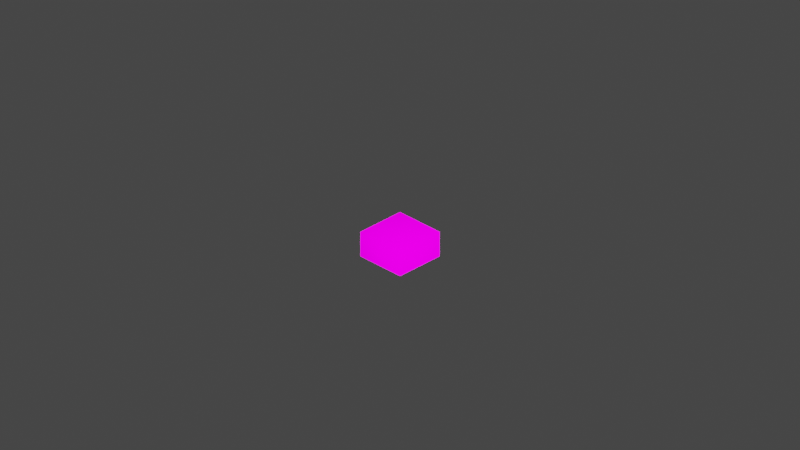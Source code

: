 # Source: GB_book.blend  (saved by Blender 2.82.7; exported with 4.5.12 LTS)
import bpy
from mathutils import Matrix  # noqa: F401  (used for matrix-valued properties, if any)

bpy.ops.wm.read_factory_settings(use_empty=True)
scene = bpy.context.scene
scene.name = 'Scene'

# ---- collections
col_collection = bpy.data.collections.new('Collection'); scene.collection.children.link(col_collection)
col_gb_145_book = bpy.data.collections.new('GB_145_book'); scene.collection.children.link(col_gb_145_book)

# ---- images (referenced by path relative to the original .blend; pixels are not part of the script)
import os
ASSET_DIR = os.environ.get("B2B_ASSET_DIR", "")  # directory of the original .blend (textures are referenced by path, not embedded)
HERE = os.path.dirname(os.path.abspath(__file__))  # packed textures are extracted next to this script under _unpacked/

def load_image(name, relpath, width, height, colorspace="sRGB"):
    """Load a texture the original file referenced (path relative to the .blend, or extracted next to this script)."""
    p = next((c for c in (os.path.join(HERE, relpath), os.path.join(ASSET_DIR, relpath)) if relpath and os.path.exists(c)), "")
    if p:
        img = bpy.data.images.load(p, check_existing=True)
        img.name = name
    else:  # same state as the original file: an image datablock whose file is absent (Cycles renders it pink)
        img = bpy.data.images.new(name, width, height)
        img.source = "FILE"
        img.filepath = "//" + (relpath or name)
    img.colorspace_settings.name = colorspace
    return img
img_library_2_png_001 = load_image('library_2.png.001', 'library_2.png', 1024, 1024, 'sRGB')

# ---- materials (node trees are filled in below, after node groups)
mat_mat1_001 = bpy.data.materials.new('Mat1.001')
mat_mat1_001.use_transparent_shadow = False
mat_green = bpy.data.materials.new('Green')
mat_green.use_transparent_shadow = False
mat_white = bpy.data.materials.new('White')
mat_white.use_transparent_shadow = False

# ---- node groups
ng_auto_smooth = bpy.data.node_groups.new('Auto Smooth', 'GeometryNodeTree')
_s = ng_auto_smooth.interface.new_socket(name='Geometry', in_out='OUTPUT', socket_type='NodeSocketGeometry')
_s = ng_auto_smooth.interface.new_socket(name='Geometry', in_out='INPUT', socket_type='NodeSocketGeometry')
_s = ng_auto_smooth.interface.new_socket(name='Angle', in_out='INPUT', socket_type='NodeSocketFloat')
_s.subtype = 'ANGLE'
_s.min_value = 0.0
_s.max_value = 3.142
ng_auto_smooth.is_modifier = True
_N = ng_auto_smooth.nodes; _L = ng_auto_smooth.links
n0 = _N.new('NodeGroupOutput'); n0.name = 'Group Output'; n0.location = (480, -100)
n1 = _N.new('NodeGroupInput'); n1.name = 'Group Input'; n1.location = (-420, -300)
n2 = _N.new('NodeGroupInput'); n2.name = 'Group Input.001'; n2.location = (-60, -100)
n3 = _N.new('GeometryNodeSetShadeSmooth'); n3.name = 'Set Shade Smooth'; n3.location = (120, -100)
n3.domain = 'EDGE'
n4 = _N.new('GeometryNodeSetShadeSmooth'); n4.name = 'Set Shade Smooth.001'; n4.location = (300, -100)
n5 = _N.new('GeometryNodeInputMeshEdgeAngle'); n5.name = 'Edge Angle'; n5.location = (-420, -220)
n6 = _N.new('GeometryNodeInputEdgeSmooth'); n6.name = 'Is Edge Smooth'; n6.location = (-60, -160)
n7 = _N.new('GeometryNodeInputShadeSmooth'); n7.name = 'Is Face Smooth'; n7.location = (-240, -340)
n8 = _N.new('FunctionNodeBooleanMath'); n8.name = 'Boolean Math'; n8.location = (-60, -220)
n9 = _N.new('FunctionNodeCompare'); n9.name = 'Compare'; n9.location = (-240, -180)
n9.operation = 'LESS_EQUAL'
_L.new(n5.outputs[0], n9.inputs[0])
_L.new(n4.outputs[0], n0.inputs[0])
_L.new(n1.outputs[1], n9.inputs[1])
_L.new(n9.outputs[0], n8.inputs[0])
_L.new(n7.outputs[0], n8.inputs[1])
_L.new(n2.outputs[0], n3.inputs[0])
_L.new(n6.outputs[0], n3.inputs[1])
_L.new(n3.outputs[0], n4.inputs[0])
_L.new(n8.outputs[0], n3.inputs[2])
n0.is_active_output = True

# ---- material node trees
mat_mat1_001.use_nodes = True; mat_mat1_001.node_tree.nodes.clear()
_N = mat_mat1_001.node_tree.nodes; _L = mat_mat1_001.node_tree.links
n0 = _N.new('ShaderNodeBsdfPrincipled'); n0.name = 'Principled BSDF'; n0.location = (0, 300)
n0.distribution = 'GGX'
n0.subsurface_method = 'BURLEY'
n0.inputs[3].default_value = 1.45
n0.inputs[13].default_value = 0.0
n0.inputs[28].default_value = 1.0
n1 = _N.new('ShaderNodeOutputMaterial'); n1.name = 'Material Output'; n1.location = (300, 300)
n2 = _N.new('ShaderNodeTexImage'); n2.name = 'Image Texture'; n2.location = (-300, 300)
n2.label = 'Base Color'
n2.image = img_library_2_png_001
n3 = _N.new('ShaderNodeRGB'); n3.name = 'RGB'; n3.location = (-300, 0)
n3.label = 'Specular'
n3.outputs[0].default_value = (1.0, 1.0, 1.0, 1.0)
n4 = _N.new('ShaderNodeRGB'); n4.name = 'RGB.001'; n4.location = (-300, -300)
n4.label = 'Reflective'
n4.outputs[0].default_value = (1.0, 1.0, 1.0, 1.0)
n5 = _N.new('ShaderNodeTexImage'); n5.name = 'Image Texture.001'; n5.location = (-290, -150)
n5.image = img_library_2_png_001
_L.new(n0.outputs[0], n1.inputs[0])
_L.new(n2.outputs[0], n0.inputs[0])
_L.new(n5.outputs[0], n0.inputs[27])
n1.is_active_output = True
mat_green.use_nodes = True; mat_green.node_tree.nodes.clear()
_N = mat_green.node_tree.nodes; _L = mat_green.node_tree.links
n0 = _N.new('ShaderNodeOutputMaterial'); n0.name = 'Material Output'; n0.location = (300, 300)
n1 = _N.new('ShaderNodeBsdfPrincipled'); n1.name = 'Principled BSDF'; n1.location = (10, 300)
n1.distribution = 'GGX'
n1.subsurface_method = 'BURLEY'
n1.inputs[0].default_value = (0.0, 0.1262, 0.08047, 1.0)
n1.inputs[3].default_value = 1.45
n1.inputs[27].default_value = (0.0, 0.0, 0.0, 1.0)
n1.inputs[28].default_value = 1.0
_L.new(n1.outputs[0], n0.inputs[0])
n0.is_active_output = True
mat_white.use_nodes = True; mat_white.node_tree.nodes.clear()
_N = mat_white.node_tree.nodes; _L = mat_white.node_tree.links
n0 = _N.new('ShaderNodeOutputMaterial'); n0.name = 'Material Output'; n0.location = (300, 300)
n1 = _N.new('ShaderNodeBsdfPrincipled'); n1.name = 'Principled BSDF'; n1.location = (10, 300)
n1.distribution = 'GGX'
n1.subsurface_method = 'BURLEY'
n1.inputs[0].default_value = (0.4116, 0.4116, 0.4116, 1.0)
n1.inputs[3].default_value = 1.45
n1.inputs[27].default_value = (0.0, 0.0, 0.0, 1.0)
n1.inputs[28].default_value = 1.0
_L.new(n1.outputs[0], n0.inputs[0])
n0.is_active_output = True

# ---- world
world_world = bpy.data.worlds.new('World'); scene.world = world_world
world_world.use_nodes = True; world_world.node_tree.nodes.clear()
_N = world_world.node_tree.nodes; _L = world_world.node_tree.links
n0 = _N.new('ShaderNodeOutputWorld'); n0.name = 'World Output'; n0.location = (300, 300)
n1 = _N.new('ShaderNodeBackground'); n1.name = 'Background'; n1.location = (10, 300)
n1.inputs[0].default_value = (0.05088, 0.05088, 0.05088, 1.0)
_L.new(n1.outputs[0], n0.inputs[0])
n0.is_active_output = True
world_world.color = (0.05088, 0.05088, 0.05088)
world_world.use_sun_shadow = False
world_world.sun_shadow_jitter_overblur = 0.0

# ---- cameras
cam_camera = bpy.data.cameras.new('Camera')
cam_camera.clip_end = 100.0
cam_camera.ortho_scale = 7.314
cam_camera_001 = bpy.data.cameras.new('Camera.001')
cam_camera_001.type = 'ORTHO'
cam_camera_001.clip_start = 1e-06
cam_camera_001.clip_end = 998.2
cam_camera_001.ortho_scale = 10.7
cam_camera_001.show_background_images = True

# ---- lights
light_light = bpy.data.lights.new('Light', 'POINT')
light_light.transmission_factor = 0.0
light_light.energy = 7111.0
light_light.shadow_soft_size = 0.1
light_light.shadow_maximum_resolution = 0.006
light_light.use_absolute_resolution = True

# ---- meshes
me_mesh1_002 = bpy.data.meshes.new('Mesh1.002')
me_mesh1_002.from_pydata([(0.0, 0.5, 0.0), (1.0, 0.5, 0.0), (1.0, 0.0, 0.0), (0.0, 0.5, 1.0), (1.0, 0.0, 1.0), (1.0, 0.5, 1.0), (0.0, 0.0, 1.0)], [], [(0, 3, 5), (0, 5, 1), (1, 5, 4), (1, 4, 2), (3, 4, 5), (3, 6, 4)])
me_mesh1_002.polygons.foreach_set('use_smooth', [True] * 6)
_uv = me_mesh1_002.uv_layers.new(name='Mesh1-texcoord')
_uv.uv.foreach_set('vector', [0.07617, 0.446, 0.09961, 0.4402, 0.07617, 0.4343, 0.07617, 0.446, 0.07617, 0.4343, 0.05273, 0.4402, 0.05176, 0.4392, 0.0752, 0.4333, 0.0752, 0.426, 0.05176, 0.4392, 0.0752, 0.426, 0.05176, 0.4319, 0.1006, 0.4392, 0.07715, 0.426, 0.07715, 0.4333, 0.1006, 0.4392, 0.1006, 0.4319, 0.07715, 0.426])
me_mesh1_002.materials.append(mat_mat1_001)
me_mesh1_002.use_remesh_fix_poles = True
me_mesh1_002.use_remesh_preserve_attributes = False
me_mesh1_002.use_mirror_vertex_groups = False
me_mesh1_002.update()
me_cube = bpy.data.meshes.new('Cube')
me_cube.from_pydata([(-0.2516, -0.3501, 0.0), (-0.2516, -0.3501, 0.02478), (-0.2516, 0.3501, 0.0), (-0.2516, 0.3501, 0.02478), (0.2516, -0.3501, 0.0), (0.2516, -0.3501, 0.02478), (0.2516, 0.3501, 0.0), (0.2516, 0.3501, 0.02478)], [], [(0, 1, 3, 2), (2, 3, 7, 6), (6, 7, 5, 4), (4, 5, 1, 0), (2, 6, 4, 0), (7, 3, 1, 5)])
_uv = me_cube.uv_layers.new(name='UVMap')
_uv.uv.foreach_set('vector', [0.375, 0.0, 0.625, 0.0, 0.625, 0.25, 0.375, 0.25, 0.375, 0.25, 0.625, 0.25, 0.625, 0.5, 0.375, 0.5, 0.375, 0.5, 0.625, 0.5, 0.625, 0.75, 0.375, 0.75, 0.375, 0.75, 0.625, 0.75, 0.625, 1.0, 0.375, 1.0, 0.125, 0.5, 0.375, 0.5, 0.375, 0.75, 0.125, 0.75, 0.625, 0.5, 0.875, 0.5, 0.875, 0.75, 0.625, 0.75])
me_cube.materials.append(mat_green)
me_cube.use_remesh_fix_poles = True
me_cube.use_remesh_preserve_attributes = False
me_cube.use_mirror_vertex_groups = False
me_cube.update()
me_cube_001 = bpy.data.meshes.new('Cube.001')
me_cube_001.from_pydata([(-0.2381, -0.3279, 0.02429), (-0.2381, 0.0, 0.02429), (0.2381, -0.3279, 0.02429), (0.2381, 0.0, 0.02429), (-0.2381, -0.1543, 0.02429), (-0.2381, -0.2618, 0.05288), (-0.2381, -0.1879, 0.09132), (-0.2381, -0.03972, 0.08412), (0.2381, -0.1543, 0.02429), (0.2381, -0.03972, 0.08412), (0.2381, -0.1879, 0.09132), (0.2381, -0.2618, 0.05288), (-0.2381, -1.391e-08, 0.05397), (0.2381, -1.391e-08, 0.05397), (-0.2381, -0.1075, 0.1029), (0.2381, -0.1075, 0.1029)], [], [(4, 7, 12, 1), (8, 11, 2), (4, 8, 2, 0), (13, 12, 7, 9), (15, 14, 6, 10), (10, 6, 5, 11), (3, 13, 9, 8), (8, 15, 10), (8, 10, 11), (0, 5, 4), (4, 5, 6), (4, 14, 7), (3, 8, 4, 1), (11, 5, 0, 2), (4, 6, 14), (8, 9, 15), (9, 7, 14, 15)])
me_cube_001.polygons.foreach_set('use_smooth', [True] * 17)
_uv = me_cube_001.uv_layers.new(name='UVMap')
_uv.uv.foreach_set('vector', [0.375, 0.1055, 0.625, 0.1875, 0.625, 0.2188, 0.625, 0.25, 0.375, 0.6445, 0.625, 0.6875, 0.375, 0.75, 0.125, 0.6445, 0.375, 0.6445, 0.375, 0.75, 0.125, 0.75, 0.625, 0.5312, 0.875, 0.5312, 0.875, 0.5625, 0.625, 0.5625, 0.625, 0.5938, 0.875, 0.5938, 0.875, 0.625, 0.625, 0.625, 0.625, 0.625, 0.875, 0.625, 0.875, 0.6875, 0.625, 0.6875, 0.625, 0.5, 0.625, 0.5312, 0.625, 0.5625, 0.375, 0.6445, 0.375, 0.6445, 0.625, 0.5938, 0.625, 0.625, 0.375, 0.6445, 0.625, 0.625, 0.625, 0.6875, 0.375, 0.0, 0.625, 0.0625, 0.375, 0.1055, 0.375, 0.1055, 0.625, 0.0625, 0.625, 0.125, 0.375, 0.1055, 0.625, 0.1562, 0.625, 0.1875, 0.625, 0.5, 0.375, 0.6445, 0.125, 0.6445, 0.625, 0.25, 0.625, 0.6875, 0.875, 0.6875, 0.375, 1.0, 0.375, 0.75, 0.375, 0.1055, 0.625, 0.125, 0.625, 0.1562, 0.375, 0.6445, 0.625, 0.5625, 0.625, 0.5938, 0.625, 0.5625, 0.875, 0.5625, 0.875, 0.5938, 0.625, 0.5938])
me_cube_001.materials.append(mat_white)
me_cube_001.use_remesh_fix_poles = True
me_cube_001.use_remesh_preserve_attributes = False
me_cube_001.use_mirror_vertex_groups = False
me_cube_001.update()

# ---- objects
ob_light = bpy.data.objects.new('Light', light_light)
ob_camera = bpy.data.objects.new('Camera', cam_camera)
ob_isometriccamera = bpy.data.objects.new('IsometricCamera', cam_camera_001)
ob_layout_145 = bpy.data.objects.new('layout_145', me_mesh1_002)
ob_cover = bpy.data.objects.new('Cover', me_cube)
ob_pages = bpy.data.objects.new('Pages', me_cube_001)

# ---- transforms, parenting, visibility, modifiers, constraints
ob_light.location = (-5.229, -7.809, 5.904)
ob_light.rotation_euler = (0.6503, 0.05522, 1.866)
ob_light.lock_rotations_4d = False
ob_light.empty_display_type = 'ARROWS'
ob_light.color = (0.0, 0.0, 0.0, 0.0)
ob_light.lineart.crease_threshold = 0.0
ob_camera.location = (7.359, -6.926, 4.958)
ob_camera.rotation_euler = (1.109, 0.0, 0.8149)
ob_camera.lock_rotations_4d = False
ob_camera.empty_display_type = 'ARROWS'
ob_camera.color = (0.0, 0.0, 0.0, 0.0)
ob_camera.display_type = 'WIRE'
ob_camera.lineart.crease_threshold = 0.0
ob_isometriccamera.location = (-13.06, -13.06, 11.15)
ob_isometriccamera.rotation_euler = (1.047, 0.0, -0.7854)
ob_isometriccamera.lineart.crease_threshold = 0.0
ob_layout_145.location = (0.375, 0.375, 1.639e-08)
ob_layout_145.rotation_euler = (1.571, 1.192e-07, -1.571)
ob_layout_145.scale = (0.75, 0.75, 0.75)
ob_layout_145.lineart.crease_threshold = 0.0
ob_cover.location = (0.0, 0.0, 0.0)
ob_cover.lineart.crease_threshold = 0.0
ob_pages.location = (0.0, 0.0, 0.0)
ob_pages.lineart.crease_threshold = 0.0
_m = ob_pages.modifiers.new('Mirror', 'MIRROR')
_m.use_axis = (False, True, False)
_m = ob_pages.modifiers.new('Auto Smooth', 'NODES')
_m.node_group = ng_auto_smooth
_gi = [s.identifier for s in ng_auto_smooth.interface.items_tree if s.item_type == 'SOCKET' and s.in_out == 'INPUT']
_m[_gi[1]] = 0.7854  # Angle

# ---- collection membership
col_collection.objects.link(ob_light)
col_collection.objects.link(ob_camera)
col_collection.objects.link(ob_isometriccamera)
col_collection.objects.link(ob_layout_145)
col_gb_145_book.objects.link(ob_cover)
col_gb_145_book.objects.link(ob_pages)

# ---- scene / render settings (as saved in the file)
scene.camera = ob_isometriccamera
scene.frame_start = 1; scene.frame_end = 250; scene.frame_set(0)
scene.render.engine = 'BLENDER_EEVEE_NEXT'
scene.cycles.use_denoising = False
scene.cycles.samples = 128
scene.cycles.sampling_pattern = 'TABULATED_SOBOL'
scene.cycles.use_adaptive_sampling = False
scene.cycles.use_light_tree = False
scene.view_settings.view_transform = 'Filmic'
bpy.context.view_layer.update()
